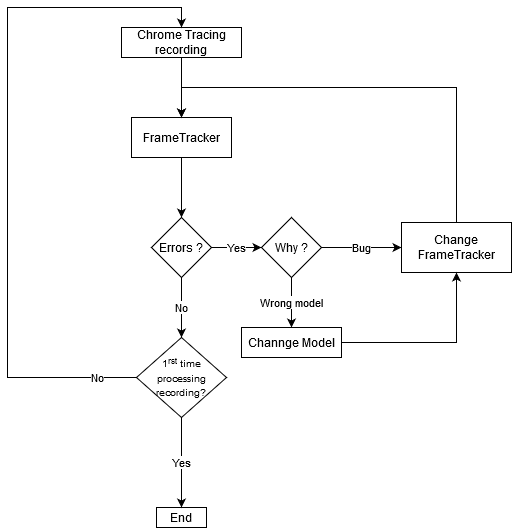

The diagram above was exported from draw.io. Its source (the exported page's mxGraphModel, read from the mxfile embedded in the PNG):
<mxGraphModel dx="1102" dy="583" grid="1" gridSize="10" guides="1" tooltips="1" connect="1" arrows="1" fold="1" page="1" pageScale="1" pageWidth="827" pageHeight="1169" math="0" shadow="0">
  <root>
    <mxCell id="0" />
    <mxCell id="1" parent="0" />
    <mxCell id="ACkcqi0IwIV6j8OM2zL0-1" style="edgeStyle=orthogonalEdgeStyle;rounded=0;orthogonalLoop=1;jettySize=auto;html=1;" edge="1" parent="1" source="J_dcUM9k_KAUrIMB6_YY-1" target="zKeDwSsRVXd_ElrJAKli-3">
      <mxGeometry relative="1" as="geometry" />
    </mxCell>
    <mxCell id="J_dcUM9k_KAUrIMB6_YY-1" value="Chrome Tracing recording" style="rounded=0;whiteSpace=wrap;html=1;" parent="1" vertex="1">
      <mxGeometry x="274" y="150" width="120" height="30" as="geometry" />
    </mxCell>
    <mxCell id="ACkcqi0IwIV6j8OM2zL0-2" value="Yes" style="edgeStyle=orthogonalEdgeStyle;rounded=0;orthogonalLoop=1;jettySize=auto;html=1;exitX=1;exitY=0.5;exitDx=0;exitDy=0;entryX=0;entryY=0.5;entryDx=0;entryDy=0;" edge="1" parent="1" source="J_dcUM9k_KAUrIMB6_YY-31" target="zKeDwSsRVXd_ElrJAKli-6">
      <mxGeometry relative="1" as="geometry" />
    </mxCell>
    <mxCell id="ACkcqi0IwIV6j8OM2zL0-5" value="No" style="edgeStyle=orthogonalEdgeStyle;rounded=0;orthogonalLoop=1;jettySize=auto;html=1;exitX=0.5;exitY=1;exitDx=0;exitDy=0;entryX=0.5;entryY=0;entryDx=0;entryDy=0;" edge="1" parent="1" source="J_dcUM9k_KAUrIMB6_YY-31" target="ACkcqi0IwIV6j8OM2zL0-3">
      <mxGeometry relative="1" as="geometry" />
    </mxCell>
    <mxCell id="J_dcUM9k_KAUrIMB6_YY-31" value="Errors ?" style="rhombus;whiteSpace=wrap;html=1;" parent="1" vertex="1">
      <mxGeometry x="304" y="340" width="60" height="60" as="geometry" />
    </mxCell>
    <mxCell id="J_dcUM9k_KAUrIMB6_YY-41" value="End" style="rounded=0;whiteSpace=wrap;html=1;" parent="1" vertex="1">
      <mxGeometry x="309" y="630" width="50" height="20" as="geometry" />
    </mxCell>
    <mxCell id="zKeDwSsRVXd_ElrJAKli-5" style="edgeStyle=orthogonalEdgeStyle;rounded=0;orthogonalLoop=1;jettySize=auto;html=1;exitX=0.5;exitY=1;exitDx=0;exitDy=0;" parent="1" source="zKeDwSsRVXd_ElrJAKli-3" target="J_dcUM9k_KAUrIMB6_YY-31" edge="1">
      <mxGeometry relative="1" as="geometry" />
    </mxCell>
    <mxCell id="zKeDwSsRVXd_ElrJAKli-3" value="FrameTracker" style="rounded=0;whiteSpace=wrap;html=1;" parent="1" vertex="1">
      <mxGeometry x="284" y="240" width="100" height="40" as="geometry" />
    </mxCell>
    <mxCell id="ACkcqi0IwIV6j8OM2zL0-7" value="Bug" style="edgeStyle=orthogonalEdgeStyle;rounded=0;orthogonalLoop=1;jettySize=auto;html=1;exitX=1;exitY=0.5;exitDx=0;exitDy=0;entryX=0;entryY=0.5;entryDx=0;entryDy=0;" edge="1" parent="1" source="zKeDwSsRVXd_ElrJAKli-6" target="ACkcqi0IwIV6j8OM2zL0-6">
      <mxGeometry relative="1" as="geometry" />
    </mxCell>
    <mxCell id="ACkcqi0IwIV6j8OM2zL0-9" value="Wrong model" style="edgeStyle=orthogonalEdgeStyle;rounded=0;orthogonalLoop=1;jettySize=auto;html=1;exitX=0.5;exitY=1;exitDx=0;exitDy=0;entryX=0.5;entryY=0;entryDx=0;entryDy=0;" edge="1" parent="1" source="zKeDwSsRVXd_ElrJAKli-6" target="ACkcqi0IwIV6j8OM2zL0-8">
      <mxGeometry relative="1" as="geometry" />
    </mxCell>
    <mxCell id="zKeDwSsRVXd_ElrJAKli-6" value="Why ?" style="rhombus;whiteSpace=wrap;html=1;" parent="1" vertex="1">
      <mxGeometry x="414" y="340" width="60" height="60" as="geometry" />
    </mxCell>
    <mxCell id="ACkcqi0IwIV6j8OM2zL0-12" value="Yes" style="edgeStyle=orthogonalEdgeStyle;rounded=0;orthogonalLoop=1;jettySize=auto;html=1;" edge="1" parent="1" source="ACkcqi0IwIV6j8OM2zL0-3" target="J_dcUM9k_KAUrIMB6_YY-41">
      <mxGeometry relative="1" as="geometry" />
    </mxCell>
    <mxCell id="ACkcqi0IwIV6j8OM2zL0-13" value="No" style="edgeStyle=orthogonalEdgeStyle;rounded=0;orthogonalLoop=1;jettySize=auto;html=1;entryX=0.5;entryY=0;entryDx=0;entryDy=0;" edge="1" parent="1" source="ACkcqi0IwIV6j8OM2zL0-3" target="J_dcUM9k_KAUrIMB6_YY-1">
      <mxGeometry x="-0.8874" relative="1" as="geometry">
        <mxPoint x="164" y="249" as="targetPoint" />
        <Array as="points">
          <mxPoint x="160" y="500" />
          <mxPoint x="160" y="130" />
          <mxPoint x="334" y="130" />
        </Array>
        <mxPoint as="offset" />
      </mxGeometry>
    </mxCell>
    <mxCell id="ACkcqi0IwIV6j8OM2zL0-3" value="&lt;font style=&quot;font-size: 10px&quot;&gt;1&lt;sup&gt;rst&lt;/sup&gt; time processing recording?&lt;br&gt;&lt;/font&gt;" style="rhombus;whiteSpace=wrap;html=1;" vertex="1" parent="1">
      <mxGeometry x="289" y="460" width="90" height="80" as="geometry" />
    </mxCell>
    <mxCell id="ACkcqi0IwIV6j8OM2zL0-11" style="edgeStyle=orthogonalEdgeStyle;rounded=0;orthogonalLoop=1;jettySize=auto;html=1;exitX=0.5;exitY=0;exitDx=0;exitDy=0;entryX=0.5;entryY=0;entryDx=0;entryDy=0;" edge="1" parent="1" source="ACkcqi0IwIV6j8OM2zL0-6" target="zKeDwSsRVXd_ElrJAKli-3">
      <mxGeometry relative="1" as="geometry">
        <Array as="points">
          <mxPoint x="609" y="210" />
          <mxPoint x="334" y="210" />
        </Array>
      </mxGeometry>
    </mxCell>
    <mxCell id="ACkcqi0IwIV6j8OM2zL0-6" value="Change FrameTracker" style="rounded=0;whiteSpace=wrap;html=1;" vertex="1" parent="1">
      <mxGeometry x="554" y="345" width="110" height="50" as="geometry" />
    </mxCell>
    <mxCell id="ACkcqi0IwIV6j8OM2zL0-10" style="edgeStyle=orthogonalEdgeStyle;rounded=0;orthogonalLoop=1;jettySize=auto;html=1;entryX=0.5;entryY=1;entryDx=0;entryDy=0;" edge="1" parent="1" source="ACkcqi0IwIV6j8OM2zL0-8" target="ACkcqi0IwIV6j8OM2zL0-6">
      <mxGeometry relative="1" as="geometry" />
    </mxCell>
    <mxCell id="ACkcqi0IwIV6j8OM2zL0-8" value="Channge Model" style="rounded=0;whiteSpace=wrap;html=1;" vertex="1" parent="1">
      <mxGeometry x="394" y="450" width="100" height="30" as="geometry" />
    </mxCell>
  </root>
</mxGraphModel>